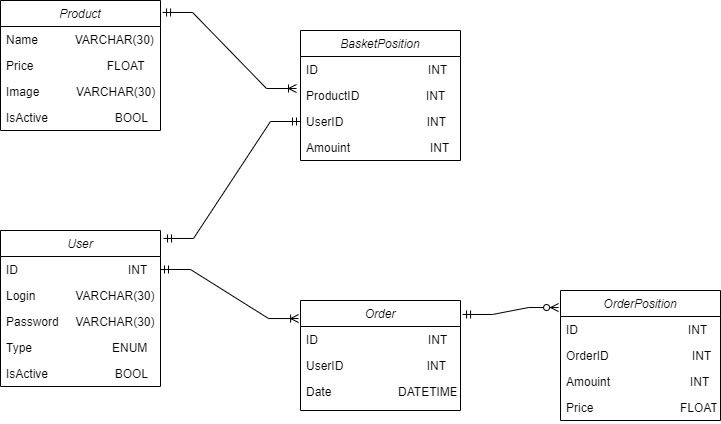

The diagram above was exported from draw.io. Its source (the exported page's mxGraphModel, read from the mxfile embedded in the PNG):
<mxGraphModel dx="474" dy="907" grid="1" gridSize="10" guides="1" tooltips="1" connect="1" arrows="1" fold="1" page="1" pageScale="1" pageWidth="827" pageHeight="1169" math="0" shadow="0">
  <root>
    <mxCell id="WIyWlLk6GJQsqaUBKTNV-0" />
    <mxCell id="WIyWlLk6GJQsqaUBKTNV-1" parent="WIyWlLk6GJQsqaUBKTNV-0" />
    <mxCell id="zkfFHV4jXpPFQw0GAbJ--0" value="Product&#10;" style="swimlane;fontStyle=2;align=center;verticalAlign=top;childLayout=stackLayout;horizontal=1;startSize=26;horizontalStack=0;resizeParent=1;resizeLast=0;collapsible=1;marginBottom=0;rounded=0;shadow=0;strokeWidth=1;" parent="WIyWlLk6GJQsqaUBKTNV-1" vertex="1">
      <mxGeometry x="40" y="120" width="160" height="130" as="geometry">
        <mxRectangle x="230" y="140" width="160" height="26" as="alternateBounds" />
      </mxGeometry>
    </mxCell>
    <mxCell id="zkfFHV4jXpPFQw0GAbJ--1" value="Name           VARCHAR(30)" style="text;align=left;verticalAlign=top;spacingLeft=4;spacingRight=4;overflow=hidden;rotatable=0;points=[[0,0.5],[1,0.5]];portConstraint=eastwest;" parent="zkfFHV4jXpPFQw0GAbJ--0" vertex="1">
      <mxGeometry y="26" width="160" height="26" as="geometry" />
    </mxCell>
    <mxCell id="zkfFHV4jXpPFQw0GAbJ--2" value="Price                      FLOAT" style="text;align=left;verticalAlign=top;spacingLeft=4;spacingRight=4;overflow=hidden;rotatable=0;points=[[0,0.5],[1,0.5]];portConstraint=eastwest;rounded=0;shadow=0;html=0;" parent="zkfFHV4jXpPFQw0GAbJ--0" vertex="1">
      <mxGeometry y="52" width="160" height="26" as="geometry" />
    </mxCell>
    <mxCell id="zkfFHV4jXpPFQw0GAbJ--3" value="Image           VARCHAR(30)" style="text;align=left;verticalAlign=top;spacingLeft=4;spacingRight=4;overflow=hidden;rotatable=0;points=[[0,0.5],[1,0.5]];portConstraint=eastwest;rounded=0;shadow=0;html=0;" parent="zkfFHV4jXpPFQw0GAbJ--0" vertex="1">
      <mxGeometry y="78" width="160" height="26" as="geometry" />
    </mxCell>
    <mxCell id="mfSaAZwJgGiqxE2fRjHq-9" value="IsActive                    BOOL" style="text;align=left;verticalAlign=top;spacingLeft=4;spacingRight=4;overflow=hidden;rotatable=0;points=[[0,0.5],[1,0.5]];portConstraint=eastwest;rounded=0;shadow=0;html=0;" parent="zkfFHV4jXpPFQw0GAbJ--0" vertex="1">
      <mxGeometry y="104" width="160" height="26" as="geometry" />
    </mxCell>
    <mxCell id="mfSaAZwJgGiqxE2fRjHq-11" value="User" style="swimlane;fontStyle=2;align=center;verticalAlign=top;childLayout=stackLayout;horizontal=1;startSize=26;horizontalStack=0;resizeParent=1;resizeLast=0;collapsible=1;marginBottom=0;rounded=0;shadow=0;strokeWidth=1;" parent="WIyWlLk6GJQsqaUBKTNV-1" vertex="1">
      <mxGeometry x="40" y="350" width="160" height="156" as="geometry">
        <mxRectangle x="230" y="140" width="160" height="26" as="alternateBounds" />
      </mxGeometry>
    </mxCell>
    <mxCell id="mfSaAZwJgGiqxE2fRjHq-12" value="ID                                 INT" style="text;align=left;verticalAlign=top;spacingLeft=4;spacingRight=4;overflow=hidden;rotatable=0;points=[[0,0.5],[1,0.5]];portConstraint=eastwest;" parent="mfSaAZwJgGiqxE2fRjHq-11" vertex="1">
      <mxGeometry y="26" width="160" height="26" as="geometry" />
    </mxCell>
    <mxCell id="mfSaAZwJgGiqxE2fRjHq-13" value="Login            VARCHAR(30)" style="text;align=left;verticalAlign=top;spacingLeft=4;spacingRight=4;overflow=hidden;rotatable=0;points=[[0,0.5],[1,0.5]];portConstraint=eastwest;rounded=0;shadow=0;html=0;" parent="mfSaAZwJgGiqxE2fRjHq-11" vertex="1">
      <mxGeometry y="52" width="160" height="26" as="geometry" />
    </mxCell>
    <mxCell id="mfSaAZwJgGiqxE2fRjHq-14" value="Password     VARCHAR(30)" style="text;align=left;verticalAlign=top;spacingLeft=4;spacingRight=4;overflow=hidden;rotatable=0;points=[[0,0.5],[1,0.5]];portConstraint=eastwest;rounded=0;shadow=0;html=0;" parent="mfSaAZwJgGiqxE2fRjHq-11" vertex="1">
      <mxGeometry y="78" width="160" height="26" as="geometry" />
    </mxCell>
    <mxCell id="mfSaAZwJgGiqxE2fRjHq-16" value="Type                        ENUM" style="text;align=left;verticalAlign=top;spacingLeft=4;spacingRight=4;overflow=hidden;rotatable=0;points=[[0,0.5],[1,0.5]];portConstraint=eastwest;rounded=0;shadow=0;html=0;" parent="mfSaAZwJgGiqxE2fRjHq-11" vertex="1">
      <mxGeometry y="104" width="160" height="26" as="geometry" />
    </mxCell>
    <mxCell id="mfSaAZwJgGiqxE2fRjHq-15" value="IsActive                    BOOL" style="text;align=left;verticalAlign=top;spacingLeft=4;spacingRight=4;overflow=hidden;rotatable=0;points=[[0,0.5],[1,0.5]];portConstraint=eastwest;rounded=0;shadow=0;html=0;" parent="mfSaAZwJgGiqxE2fRjHq-11" vertex="1">
      <mxGeometry y="130" width="160" height="26" as="geometry" />
    </mxCell>
    <mxCell id="mfSaAZwJgGiqxE2fRjHq-22" value="BasketPosition" style="swimlane;fontStyle=2;align=center;verticalAlign=top;childLayout=stackLayout;horizontal=1;startSize=26;horizontalStack=0;resizeParent=1;resizeLast=0;collapsible=1;marginBottom=0;rounded=0;shadow=0;strokeWidth=1;" parent="WIyWlLk6GJQsqaUBKTNV-1" vertex="1">
      <mxGeometry x="340" y="150" width="160" height="130" as="geometry">
        <mxRectangle x="230" y="140" width="160" height="26" as="alternateBounds" />
      </mxGeometry>
    </mxCell>
    <mxCell id="mfSaAZwJgGiqxE2fRjHq-23" value="ID                                 INT" style="text;align=left;verticalAlign=top;spacingLeft=4;spacingRight=4;overflow=hidden;rotatable=0;points=[[0,0.5],[1,0.5]];portConstraint=eastwest;" parent="mfSaAZwJgGiqxE2fRjHq-22" vertex="1">
      <mxGeometry y="26" width="160" height="26" as="geometry" />
    </mxCell>
    <mxCell id="mfSaAZwJgGiqxE2fRjHq-24" value="ProductID                    INT" style="text;align=left;verticalAlign=top;spacingLeft=4;spacingRight=4;overflow=hidden;rotatable=0;points=[[0,0.5],[1,0.5]];portConstraint=eastwest;rounded=0;shadow=0;html=0;" parent="mfSaAZwJgGiqxE2fRjHq-22" vertex="1">
      <mxGeometry y="52" width="160" height="26" as="geometry" />
    </mxCell>
    <mxCell id="mfSaAZwJgGiqxE2fRjHq-25" value="UserID                         INT" style="text;align=left;verticalAlign=top;spacingLeft=4;spacingRight=4;overflow=hidden;rotatable=0;points=[[0,0.5],[1,0.5]];portConstraint=eastwest;rounded=0;shadow=0;html=0;" parent="mfSaAZwJgGiqxE2fRjHq-22" vertex="1">
      <mxGeometry y="78" width="160" height="26" as="geometry" />
    </mxCell>
    <mxCell id="mfSaAZwJgGiqxE2fRjHq-26" value="Amouint                        INT" style="text;align=left;verticalAlign=top;spacingLeft=4;spacingRight=4;overflow=hidden;rotatable=0;points=[[0,0.5],[1,0.5]];portConstraint=eastwest;rounded=0;shadow=0;html=0;" parent="mfSaAZwJgGiqxE2fRjHq-22" vertex="1">
      <mxGeometry y="104" width="160" height="26" as="geometry" />
    </mxCell>
    <mxCell id="mfSaAZwJgGiqxE2fRjHq-28" value="Order" style="swimlane;fontStyle=2;align=center;verticalAlign=top;childLayout=stackLayout;horizontal=1;startSize=26;horizontalStack=0;resizeParent=1;resizeLast=0;collapsible=1;marginBottom=0;rounded=0;shadow=0;strokeWidth=1;" parent="WIyWlLk6GJQsqaUBKTNV-1" vertex="1">
      <mxGeometry x="340" y="420" width="160" height="110" as="geometry">
        <mxRectangle x="230" y="140" width="160" height="26" as="alternateBounds" />
      </mxGeometry>
    </mxCell>
    <mxCell id="mfSaAZwJgGiqxE2fRjHq-29" value="ID                                 INT" style="text;align=left;verticalAlign=top;spacingLeft=4;spacingRight=4;overflow=hidden;rotatable=0;points=[[0,0.5],[1,0.5]];portConstraint=eastwest;" parent="mfSaAZwJgGiqxE2fRjHq-28" vertex="1">
      <mxGeometry y="26" width="160" height="26" as="geometry" />
    </mxCell>
    <mxCell id="mfSaAZwJgGiqxE2fRjHq-31" value="UserID                         INT" style="text;align=left;verticalAlign=top;spacingLeft=4;spacingRight=4;overflow=hidden;rotatable=0;points=[[0,0.5],[1,0.5]];portConstraint=eastwest;rounded=0;shadow=0;html=0;" parent="mfSaAZwJgGiqxE2fRjHq-28" vertex="1">
      <mxGeometry y="52" width="160" height="26" as="geometry" />
    </mxCell>
    <mxCell id="mfSaAZwJgGiqxE2fRjHq-32" value="Date                    DATETIME" style="text;align=left;verticalAlign=top;spacingLeft=4;spacingRight=4;overflow=hidden;rotatable=0;points=[[0,0.5],[1,0.5]];portConstraint=eastwest;rounded=0;shadow=0;html=0;" parent="mfSaAZwJgGiqxE2fRjHq-28" vertex="1">
      <mxGeometry y="78" width="160" height="26" as="geometry" />
    </mxCell>
    <mxCell id="mfSaAZwJgGiqxE2fRjHq-34" value="OrderPosition" style="swimlane;fontStyle=2;align=center;verticalAlign=top;childLayout=stackLayout;horizontal=1;startSize=26;horizontalStack=0;resizeParent=1;resizeLast=0;collapsible=1;marginBottom=0;rounded=0;shadow=0;strokeWidth=1;" parent="WIyWlLk6GJQsqaUBKTNV-1" vertex="1">
      <mxGeometry x="600" y="410" width="160" height="130" as="geometry">
        <mxRectangle x="230" y="140" width="160" height="26" as="alternateBounds" />
      </mxGeometry>
    </mxCell>
    <mxCell id="mfSaAZwJgGiqxE2fRjHq-35" value="ID                                 INT" style="text;align=left;verticalAlign=top;spacingLeft=4;spacingRight=4;overflow=hidden;rotatable=0;points=[[0,0.5],[1,0.5]];portConstraint=eastwest;" parent="mfSaAZwJgGiqxE2fRjHq-34" vertex="1">
      <mxGeometry y="26" width="160" height="26" as="geometry" />
    </mxCell>
    <mxCell id="mfSaAZwJgGiqxE2fRjHq-37" value="OrderID                         INT" style="text;align=left;verticalAlign=top;spacingLeft=4;spacingRight=4;overflow=hidden;rotatable=0;points=[[0,0.5],[1,0.5]];portConstraint=eastwest;rounded=0;shadow=0;html=0;" parent="mfSaAZwJgGiqxE2fRjHq-34" vertex="1">
      <mxGeometry y="52" width="160" height="26" as="geometry" />
    </mxCell>
    <mxCell id="mfSaAZwJgGiqxE2fRjHq-38" value="Amouint                        INT" style="text;align=left;verticalAlign=top;spacingLeft=4;spacingRight=4;overflow=hidden;rotatable=0;points=[[0,0.5],[1,0.5]];portConstraint=eastwest;rounded=0;shadow=0;html=0;" parent="mfSaAZwJgGiqxE2fRjHq-34" vertex="1">
      <mxGeometry y="78" width="160" height="26" as="geometry" />
    </mxCell>
    <mxCell id="mfSaAZwJgGiqxE2fRjHq-40" value="Price                          FLOAT" style="text;align=left;verticalAlign=top;spacingLeft=4;spacingRight=4;overflow=hidden;rotatable=0;points=[[0,0.5],[1,0.5]];portConstraint=eastwest;rounded=0;shadow=0;html=0;" parent="mfSaAZwJgGiqxE2fRjHq-34" vertex="1">
      <mxGeometry y="104" width="160" height="26" as="geometry" />
    </mxCell>
    <mxCell id="h1fGWGYBgBgJPgxNcbU2-0" value="" style="edgeStyle=entityRelationEdgeStyle;fontSize=12;html=1;endArrow=ERoneToMany;startArrow=ERmandOne;rounded=0;entryX=-0.012;entryY=0.164;entryDx=0;entryDy=0;entryPerimeter=0;" edge="1" parent="WIyWlLk6GJQsqaUBKTNV-1" source="mfSaAZwJgGiqxE2fRjHq-12" target="mfSaAZwJgGiqxE2fRjHq-28">
      <mxGeometry width="100" height="100" relative="1" as="geometry">
        <mxPoint x="490" y="210" as="sourcePoint" />
        <mxPoint x="310" y="180" as="targetPoint" />
        <Array as="points">
          <mxPoint x="530" y="230" />
        </Array>
      </mxGeometry>
    </mxCell>
    <mxCell id="h1fGWGYBgBgJPgxNcbU2-1" value="" style="edgeStyle=entityRelationEdgeStyle;fontSize=12;html=1;endArrow=ERzeroToMany;startArrow=ERmandOne;rounded=0;exitX=1.013;exitY=0.127;exitDx=0;exitDy=0;entryX=-0.012;entryY=0.131;entryDx=0;entryDy=0;entryPerimeter=0;exitPerimeter=0;" edge="1" parent="WIyWlLk6GJQsqaUBKTNV-1" source="mfSaAZwJgGiqxE2fRjHq-28" target="mfSaAZwJgGiqxE2fRjHq-34">
      <mxGeometry width="100" height="100" relative="1" as="geometry">
        <mxPoint x="500" y="500" as="sourcePoint" />
        <mxPoint x="600" y="400" as="targetPoint" />
        <Array as="points">
          <mxPoint x="520" y="480" />
        </Array>
      </mxGeometry>
    </mxCell>
    <mxCell id="h1fGWGYBgBgJPgxNcbU2-3" value="" style="edgeStyle=entityRelationEdgeStyle;fontSize=12;html=1;endArrow=ERmandOne;startArrow=ERoneToMany;rounded=0;entryX=1.013;entryY=0.092;entryDx=0;entryDy=0;entryPerimeter=0;endFill=0;exitX=-0.025;exitY=0.231;exitDx=0;exitDy=0;exitPerimeter=0;startFill=0;" edge="1" parent="WIyWlLk6GJQsqaUBKTNV-1" source="mfSaAZwJgGiqxE2fRjHq-24" target="zkfFHV4jXpPFQw0GAbJ--0">
      <mxGeometry width="100" height="100" relative="1" as="geometry">
        <mxPoint x="190" y="372" as="sourcePoint" />
        <mxPoint x="-19.999999999999964" y="179.99999999999997" as="targetPoint" />
        <Array as="points">
          <mxPoint x="-10" y="360" />
          <mxPoint x="-10" y="350" />
          <mxPoint x="20" y="280" />
          <mxPoint x="38" y="280" />
        </Array>
      </mxGeometry>
    </mxCell>
    <mxCell id="h1fGWGYBgBgJPgxNcbU2-4" value="" style="edgeStyle=entityRelationEdgeStyle;fontSize=12;html=1;endArrow=ERmandOne;startArrow=ERmandOne;rounded=0;entryX=1.019;entryY=0.051;entryDx=0;entryDy=0;exitX=0;exitY=0.5;exitDx=0;exitDy=0;entryPerimeter=0;" edge="1" parent="WIyWlLk6GJQsqaUBKTNV-1" source="mfSaAZwJgGiqxE2fRjHq-25" target="mfSaAZwJgGiqxE2fRjHq-11">
      <mxGeometry width="100" height="100" relative="1" as="geometry">
        <mxPoint x="204" y="420" as="sourcePoint" />
        <mxPoint x="320" y="181.99399999999991" as="targetPoint" />
      </mxGeometry>
    </mxCell>
  </root>
</mxGraphModel>